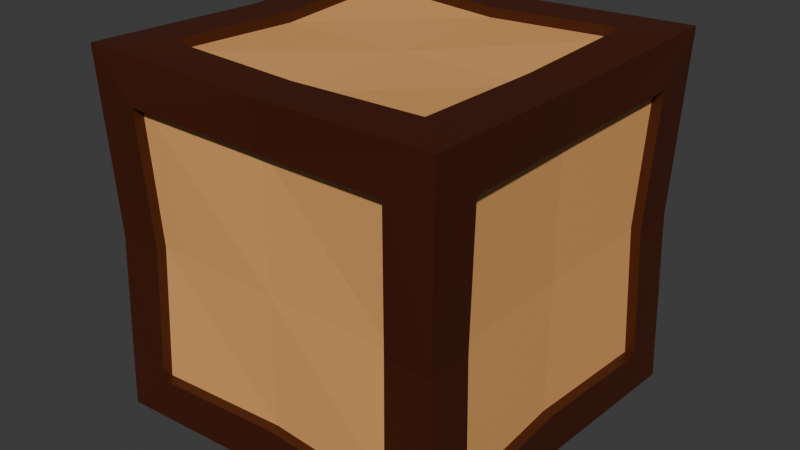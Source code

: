 # Source: crate.blend  (saved by Blender 4.1.24; exported with 4.5.12 LTS)
import bpy
from mathutils import Matrix  # noqa: F401  (used for matrix-valued properties, if any)

bpy.ops.wm.read_factory_settings(use_empty=True)
scene = bpy.context.scene
scene.name = 'Scene'

# ---- collections
col_collection = bpy.data.collections.new('Collection'); scene.collection.children.link(col_collection)

# ---- materials (node trees are filled in below, after node groups)
mat_material_001 = bpy.data.materials.new('Material.001')
mat_material_001.use_transparent_shadow = False
mat_material = bpy.data.materials.new('Material')
mat_material.alpha_threshold = 0.0
mat_material.use_transparent_shadow = False
mat_material.roughness = 0.5
mat_material.line_color = (0.0, 0.0, 0.0, 1.0)

# ---- material node trees
mat_material_001.use_nodes = True; mat_material_001.node_tree.nodes.clear()
_N = mat_material_001.node_tree.nodes; _L = mat_material_001.node_tree.links
n0 = _N.new('ShaderNodeBsdfPrincipled'); n0.name = 'Principled BSDF'; n0.location = (10, 300)
n0.inputs[0].default_value = (0.06045, 0.009371, 0.0003892, 1.0)
n1 = _N.new('ShaderNodeOutputMaterial'); n1.name = 'Material Output'; n1.location = (300, 300)
_L.new(n0.outputs[0], n1.inputs[0])
n1.is_active_output = True
mat_material.use_nodes = True; mat_material.node_tree.nodes.clear()
_N = mat_material.node_tree.nodes; _L = mat_material.node_tree.links
n0 = _N.new('ShaderNodeOutputMaterial'); n0.name = 'Material Output'; n0.location = (300, 300)
n1 = _N.new('ShaderNodeBsdfPrincipled'); n1.name = 'Principled BSDF'; n1.location = (10, 300)
n1.inputs[0].default_value = (0.8006, 0.3948, 0.135, 1.0)
n1.inputs[3].default_value = 1.45
_L.new(n1.outputs[0], n0.inputs[0])
n0.is_active_output = True

# ---- world
world_world = bpy.data.worlds.new('World'); scene.world = world_world
world_world.use_nodes = True; world_world.node_tree.nodes.clear()
_N = world_world.node_tree.nodes; _L = world_world.node_tree.links
n0 = _N.new('ShaderNodeOutputWorld'); n0.name = 'World Output'; n0.location = (300, 300)
n1 = _N.new('ShaderNodeBackground'); n1.name = 'Background'; n1.location = (10, 300)
n1.inputs[0].default_value = (0.05088, 0.05088, 0.05088, 1.0)
_L.new(n1.outputs[0], n0.inputs[0])
n0.is_active_output = True
world_world.color = (0.05088, 0.05088, 0.05088)
world_world.use_sun_shadow = False
world_world.sun_shadow_jitter_overblur = 0.0

# ---- meshes
me_cube_001 = bpy.data.meshes.new('Cube.001')
me_cube_001.from_pydata([(-1.0, -1.0, -1.0), (-1.0, -1.0, 1.0), (-1.0, 1.0, -1.0), (-1.0, 1.0, 1.0), (1.0, -1.0, -1.0), (1.0, -1.0, 1.0), (1.0, 1.0, -1.0), (1.0, 1.0, 1.0), (-1.0, -0.7445, -0.7445), (-1.0, -0.7445, 0.7445), (-1.0, 0.7445, 0.7445), (-1.0, 0.7445, -0.7445), (-0.7445, 1.0, -0.7445), (-0.7445, 1.0, 0.7445), (0.7445, 1.0, 0.7445), (0.7445, 1.0, -0.7445), (1.0, 0.7445, -0.7445), (1.0, 0.7445, 0.7445), (1.0, -0.7445, 0.7445), (1.0, -0.7445, -0.7445), (0.7445, -1.0, -0.7445), (0.7445, -1.0, 0.7445), (-0.7445, -1.0, 0.7445), (-0.7445, -1.0, -0.7445), (-0.7445, 0.7445, -1.0), (0.7445, 0.7445, -1.0), (0.7445, -0.7445, -1.0), (-0.7445, -0.7445, -1.0), (0.7445, 0.7445, 1.0), (-0.7445, 0.7445, 1.0), (-0.7445, -0.7445, 1.0), (0.7445, -0.7445, 1.0), (-0.9433, -0.7445, -0.7445), (-0.9433, -0.7445, 0.7445), (-0.9433, 0.7445, -0.7445), (-0.9433, 0.7445, 0.7445), (-0.7445, 0.9433, 0.7445), (-0.7445, 0.9433, -0.7445), (0.7445, 0.9433, -0.7445), (0.7445, 0.9433, 0.7445), (0.9433, 0.7445, 0.7445), (0.9433, 0.7445, -0.7445), (0.9433, -0.7445, -0.7445), (0.9433, -0.7445, 0.7445), (0.7445, -0.9433, 0.7445), (0.7445, -0.9433, -0.7445), (-0.7445, -0.9433, -0.7445), (-0.7445, -0.9433, 0.7445), (0.7445, 0.7445, -0.9433), (-0.7445, 0.7445, -0.9433), (-0.7445, -0.7445, -0.9433), (0.7445, -0.7445, -0.9433), (-0.7445, 0.7445, 0.9433), (0.7445, 0.7445, 0.9433), (0.7445, -0.7445, 0.9433), (-0.7445, -0.7445, 0.9433), (-0.9686, -0.9686, -9.771e-10), (-0.9686, 0.9686, -9.771e-10), (0.9686, 0.9686, -9.771e-10), (0.9686, -0.9686, -9.771e-10), (-0.9686, -0.7211, -9.771e-10), (-0.9686, 0.7211, -9.771e-10), (-0.7211, 0.9686, -9.771e-10), (0.7211, 0.9686, -9.771e-10), (0.9686, 0.7211, -9.771e-10), (0.9686, -0.7211, -9.771e-10), (0.7211, -0.9686, -9.771e-10), (-0.7211, -0.9686, -9.771e-10), (-0.9137, -0.7211, -9.771e-10), (-0.9137, 0.7211, -9.771e-10), (-0.7211, 0.9137, -9.771e-10), (0.7211, 0.9137, -9.771e-10), (0.9137, 0.7211, -9.771e-10), (0.9137, -0.7211, -9.771e-10), (0.7211, -0.9137, -9.771e-10), (-0.7211, -0.9137, -9.771e-10), (-3.964e-09, 0.9686, -0.9686), (-3.964e-09, 0.9686, 0.9686), (-3.964e-09, -0.9686, -0.9686), (-3.964e-09, -0.9686, 0.9686), (-3.964e-09, 0.9686, -0.7211), (-3.964e-09, 0.9686, 0.7211), (-3.964e-09, -0.9686, -0.7211), (-3.964e-09, -0.9686, 0.7211), (-3.964e-09, 0.7211, -0.9686), (-3.964e-09, -0.7211, -0.9686), (-3.964e-09, 0.7211, 0.9686), (-3.964e-09, -0.7211, 0.9686), (-3.964e-09, 0.9137, -0.7211), (-3.964e-09, 0.9137, 0.7211), (-3.964e-09, -0.9137, -0.7211), (-3.964e-09, -0.9137, 0.7211), (-3.964e-09, 0.7211, -0.9137), (-3.964e-09, -0.7211, -0.9137), (-3.964e-09, 0.7211, 0.9137), (-3.964e-09, -0.7211, 0.9137), (-3.964e-09, -0.9137, -9.771e-10), (-3.964e-09, 0.9137, -9.771e-10), (-0.9686, 3.954e-09, -0.9686), (-0.9686, 3.954e-09, 0.9686), (0.9686, 3.954e-09, -0.9686), (0.9686, 3.954e-09, 0.9686), (-0.9686, 3.954e-09, -0.7211), (-0.9686, 3.954e-09, 0.7211), (0.9686, 3.954e-09, -0.7211), (0.9686, 3.954e-09, 0.7211), (-0.7211, 3.954e-09, -0.9686), (0.7211, 3.954e-09, -0.9686), (0.7211, 3.954e-09, 0.9686), (-0.7211, 3.954e-09, 0.9686), (-0.9137, 3.954e-09, -0.7211), (-0.9137, 3.954e-09, 0.7211), (0.9137, 3.954e-09, -0.7211), (0.9137, 3.954e-09, 0.7211), (-0.7211, 3.954e-09, -0.9137), (0.7211, 3.954e-09, -0.9137), (0.7211, 3.954e-09, 0.9137), (-0.7211, 3.954e-09, 0.9137), (0.9137, 3.954e-09, -9.771e-10), (-0.9137, 3.954e-09, -9.771e-10), (-3.964e-09, 3.954e-09, 0.9137), (-3.964e-09, 3.954e-09, -0.9137)], [], [(80, 12, 37, 88), (64, 17, 40, 72), (102, 8, 32, 110), (62, 13, 36, 70), (60, 9, 33, 68), (87, 31, 54, 95), (56, 1, 9, 60), (99, 3, 10, 103), (57, 2, 11, 61), (98, 0, 8, 102), (57, 3, 13, 62), (77, 7, 14, 81), (58, 6, 15, 63), (76, 2, 12, 80), (58, 7, 17, 64), (101, 5, 18, 105), (59, 4, 19, 65), (100, 6, 16, 104), (59, 5, 21, 66), (79, 1, 22, 83), (56, 0, 23, 67), (78, 4, 20, 82), (76, 6, 25, 84), (100, 4, 26, 107), (78, 0, 27, 85), (98, 2, 24, 106), (77, 3, 29, 86), (99, 1, 30, 109), (79, 5, 31, 87), (101, 7, 28, 108), (119, 111, 35, 69), (97, 89, 39, 71), (118, 113, 43, 73), (96, 91, 47, 75), (121, 115, 51, 93), (120, 117, 55, 95), (66, 21, 44, 74), (103, 10, 35, 111), (104, 16, 41, 112), (84, 25, 48, 92), (81, 14, 39, 89), (82, 20, 45, 90), (86, 29, 52, 94), (61, 11, 34, 69), (105, 18, 43, 113), (106, 24, 49, 114), (63, 15, 38, 71), (83, 22, 47, 91), (108, 28, 53, 116), (65, 19, 42, 73), (107, 26, 51, 115), (67, 23, 46, 75), (109, 30, 55, 117), (85, 27, 50, 93), (22, 67, 75, 47), (18, 65, 73, 43), (14, 63, 71, 39), (10, 61, 69, 35), (20, 66, 74, 45), (90, 96, 75, 46), (112, 118, 73, 42), (88, 97, 71, 38), (110, 119, 69, 34), (1, 56, 67, 22), (4, 59, 66, 20), (5, 59, 65, 18), (6, 58, 64, 16), (7, 58, 63, 14), (2, 57, 62, 12), (3, 57, 61, 10), (0, 56, 60, 8), (8, 60, 68, 32), (12, 62, 70, 37), (16, 64, 72, 41), (37, 70, 97, 88), (45, 74, 96, 90), (26, 85, 93, 51), (21, 83, 91, 44), (28, 86, 94, 53), (23, 82, 90, 46), (13, 81, 89, 36), (24, 84, 92, 49), (116, 120, 95, 54), (114, 121, 93, 50), (74, 44, 91, 96), (70, 36, 89, 97), (1, 79, 87, 30), (7, 77, 86, 28), (4, 78, 85, 26), (2, 76, 84, 24), (0, 78, 82, 23), (5, 79, 83, 21), (6, 76, 80, 15), (3, 77, 81, 13), (30, 87, 95, 55), (15, 80, 88, 38), (49, 92, 121, 114), (53, 94, 120, 116), (32, 68, 119, 110), (41, 72, 118, 112), (29, 109, 117, 52), (25, 107, 115, 48), (31, 108, 116, 54), (27, 106, 114, 50), (17, 105, 113, 40), (19, 104, 112, 42), (9, 103, 111, 33), (94, 52, 117, 120), (92, 48, 115, 121), (72, 40, 113, 118), (68, 33, 111, 119), (5, 101, 108, 31), (3, 99, 109, 29), (0, 98, 106, 27), (6, 100, 107, 25), (4, 100, 104, 19), (7, 101, 105, 17), (2, 98, 102, 11), (1, 99, 103, 9), (11, 102, 110, 34)])
me_cube_001.polygons.foreach_set('material_index', [0, 0, 0, 0, 0, 0, 0, 0, 0, 0, 0, 0, 0, 0, 0, 0, 0, 0, 0, 0, 0, 0, 0, 0, 0, 0, 0, 0, 0, 0, 1, 1, 1, 1, 1, 1, 0, 0, 0, 0, 0, 0, 0, 0, 0, 0, 0, 0, 0, 0, 0, 0, 0, 0, 0, 0, 0, 0, 0, 1, 1, 1, 1, 0, 0, 0, 0, 0, 0, 0, 0, 0, 0, 0, 1, 1, 0, 0, 0, 0, 0, 0, 1, 1, 1, 1, 0, 0, 0, 0, 0, 0, 0, 0, 0, 0, 1, 1, 1, 1, 0, 0, 0, 0, 0, 0, 0, 1, 1, 1, 1, 0, 0, 0, 0, 0, 0, 0, 0, 0])
_uv = me_cube_001.uv_layers.new(name='UVMap')
_uv.uv.foreach_set('vector', [0.4069, 0.375, 0.4069, 0.2819, 0.4069, 0.2819, 0.4069, 0.375, 0.5, 0.5319, 0.5931, 0.5319, 0.5931, 0.5319, 0.5, 0.5319, 0.4069, 0.125, 0.4069, 0.03194, 0.4069, 0.03194, 0.4069, 0.125, 0.5, 0.2819, 0.5931, 0.2819, 0.5931, 0.2819, 0.5, 0.2819, 0.5, 0.03194, 0.5931, 0.03194, 0.5931, 0.03194, 0.5, 0.03194, 0.75, 0.7181, 0.6569, 0.7181, 0.6569, 0.7181, 0.75, 0.7181, 0.5, 0.0, 0.625, 0.0, 0.5931, 0.03194, 0.5, 0.03194, 0.625, 0.125, 0.625, 0.25, 0.5931, 0.2181, 0.5931, 0.125, 0.5, 0.25, 0.375, 0.25, 0.4069, 0.2181, 0.5, 0.2181, 0.375, 0.125, 0.375, 0.0, 0.4069, 0.03194, 0.4069, 0.125, 0.5, 0.25, 0.625, 0.25, 0.5931, 0.2819, 0.5, 0.2819, 0.625, 0.375, 0.625, 0.5, 0.5931, 0.4681, 0.5931, 0.375, 0.5, 0.5, 0.375, 0.5, 0.4069, 0.4681, 0.5, 0.4681, 0.375, 0.375, 0.375, 0.25, 0.4069, 0.2819, 0.4069, 0.375, 0.5, 0.5, 0.625, 0.5, 0.5931, 0.5319, 0.5, 0.5319, 0.625, 0.625, 0.625, 0.75, 0.5931, 0.7181, 0.5931, 0.625, 0.5, 0.75, 0.375, 0.75, 0.4069, 0.7181, 0.5, 0.7181, 0.375, 0.625, 0.375, 0.5, 0.4069, 0.5319, 0.4069, 0.625, 0.5, 0.75, 0.625, 0.75, 0.5931, 0.7819, 0.5, 0.7819, 0.625, 0.875, 0.625, 1.0, 0.5931, 0.9681, 0.5931, 0.875, 0.5, 1.0, 0.375, 1.0, 0.4069, 0.9681, 0.5, 0.9681, 0.375, 0.875, 0.375, 0.75, 0.4069, 0.7819, 0.4069, 0.875, 0.25, 0.5, 0.375, 0.5, 0.3431, 0.5319, 0.25, 0.5319, 0.375, 0.625, 0.375, 0.75, 0.3431, 0.7181, 0.3431, 0.625, 0.25, 0.75, 0.125, 0.75, 0.1569, 0.7181, 0.25, 0.7181, 0.125, 0.625, 0.125, 0.5, 0.1569, 0.5319, 0.1569, 0.625, 0.75, 0.5, 0.875, 0.5, 0.8431, 0.5319, 0.75, 0.5319, 0.875, 0.625, 0.875, 0.75, 0.8431, 0.7181, 0.8431, 0.625, 0.75, 0.75, 0.625, 0.75, 0.6569, 0.7181, 0.75, 0.7181, 0.625, 0.625, 0.625, 0.5, 0.6569, 0.5319, 0.6569, 0.625, 0.5, 0.125, 0.5931, 0.125, 0.5931, 0.2181, 0.5, 0.2181, 0.5, 0.375, 0.5931, 0.375, 0.5931, 0.4681, 0.5, 0.4681, 0.5, 0.625, 0.5931, 0.625, 0.5931, 0.7181, 0.5, 0.7181, 0.5, 0.875, 0.5931, 0.875, 0.5931, 0.9681, 0.5, 0.9681, 0.25, 0.625, 0.3431, 0.625, 0.3431, 0.7181, 0.25, 0.7181, 0.75, 0.625, 0.8431, 0.625, 0.8431, 0.7181, 0.75, 0.7181, 0.5, 0.7819, 0.5931, 0.7819, 0.5931, 0.7819, 0.5, 0.7819, 0.5931, 0.125, 0.5931, 0.2181, 0.5931, 0.2181, 0.5931, 0.125, 0.4069, 0.625, 0.4069, 0.5319, 0.4069, 0.5319, 0.4069, 0.625, 0.25, 0.5319, 0.3431, 0.5319, 0.3431, 0.5319, 0.25, 0.5319, 0.5931, 0.375, 0.5931, 0.4681, 0.5931, 0.4681, 0.5931, 0.375, 0.4069, 0.875, 0.4069, 0.7819, 0.4069, 0.7819, 0.4069, 0.875, 0.75, 0.5319, 0.8431, 0.5319, 0.8431, 0.5319, 0.75, 0.5319, 0.5, 0.2181, 0.4069, 0.2181, 0.4069, 0.2181, 0.5, 0.2181, 0.5931, 0.625, 0.5931, 0.7181, 0.5931, 0.7181, 0.5931, 0.625, 0.1569, 0.625, 0.1569, 0.5319, 0.1569, 0.5319, 0.1569, 0.625, 0.5, 0.4681, 0.4069, 0.4681, 0.4069, 0.4681, 0.5, 0.4681, 0.5931, 0.875, 0.5931, 0.9681, 0.5931, 0.9681, 0.5931, 0.875, 0.6569, 0.625, 0.6569, 0.5319, 0.6569, 0.5319, 0.6569, 0.625, 0.5, 0.7181, 0.4069, 0.7181, 0.4069, 0.7181, 0.5, 0.7181, 0.3431, 0.625, 0.3431, 0.7181, 0.3431, 0.7181, 0.3431, 0.625, 0.5, 0.9681, 0.4069, 0.9681, 0.4069, 0.9681, 0.5, 0.9681, 0.8431, 0.625, 0.8431, 0.7181, 0.8431, 0.7181, 0.8431, 0.625, 0.25, 0.7181, 0.1569, 0.7181, 0.1569, 0.7181, 0.25, 0.7181, 0.5931, 0.9681, 0.5, 0.9681, 0.5, 0.9681, 0.5931, 0.9681, 0.5931, 0.7181, 0.5, 0.7181, 0.5, 0.7181, 0.5931, 0.7181, 0.5931, 0.4681, 0.5, 0.4681, 0.5, 0.4681, 0.5931, 0.4681, 0.5931, 0.2181, 0.5, 0.2181, 0.5, 0.2181, 0.5931, 0.2181, 0.4069, 0.7819, 0.5, 0.7819, 0.5, 0.7819, 0.4069, 0.7819, 0.4069, 0.875, 0.5, 0.875, 0.5, 0.9681, 0.4069, 0.9681, 0.4069, 0.625, 0.5, 0.625, 0.5, 0.7181, 0.4069, 0.7181, 0.4069, 0.375, 0.5, 0.375, 0.5, 0.4681, 0.4069, 0.4681, 0.4069, 0.125, 0.5, 0.125, 0.5, 0.2181, 0.4069, 0.2181, 0.625, 1.0, 0.5, 1.0, 0.5, 0.9681, 0.5931, 0.9681, 0.375, 0.75, 0.5, 0.75, 0.5, 0.7819, 0.4069, 0.7819, 0.625, 0.75, 0.5, 0.75, 0.5, 0.7181, 0.5931, 0.7181, 0.375, 0.5, 0.5, 0.5, 0.5, 0.5319, 0.4069, 0.5319, 0.625, 0.5, 0.5, 0.5, 0.5, 0.4681, 0.5931, 0.4681, 0.375, 0.25, 0.5, 0.25, 0.5, 0.2819, 0.4069, 0.2819, 0.625, 0.25, 0.5, 0.25, 0.5, 0.2181, 0.5931, 0.2181, 0.375, 0.0, 0.5, 0.0, 0.5, 0.03194, 0.4069, 0.03194, 0.4069, 0.03194, 0.5, 0.03194, 0.5, 0.03194, 0.4069, 0.03194, 0.4069, 0.2819, 0.5, 0.2819, 0.5, 0.2819, 0.4069, 0.2819, 0.4069, 0.5319, 0.5, 0.5319, 0.5, 0.5319, 0.4069, 0.5319, 0.4069, 0.2819, 0.5, 0.2819, 0.5, 0.375, 0.4069, 0.375, 0.4069, 0.7819, 0.5, 0.7819, 0.5, 0.875, 0.4069, 0.875, 0.3431, 0.7181, 0.25, 0.7181, 0.25, 0.7181, 0.3431, 0.7181, 0.5931, 0.7819, 0.5931, 0.875, 0.5931, 0.875, 0.5931, 0.7819, 0.6569, 0.5319, 0.75, 0.5319, 0.75, 0.5319, 0.6569, 0.5319, 0.4069, 0.9681, 0.4069, 0.875, 0.4069, 0.875, 0.4069, 0.9681, 0.5931, 0.2819, 0.5931, 0.375, 0.5931, 0.375, 0.5931, 0.2819, 0.1569, 0.5319, 0.25, 0.5319, 0.25, 0.5319, 0.1569, 0.5319, 0.6569, 0.625, 0.75, 0.625, 0.75, 0.7181, 0.6569, 0.7181, 0.1569, 0.625, 0.25, 0.625, 0.25, 0.7181, 0.1569, 0.7181, 0.5, 0.7819, 0.5931, 0.7819, 0.5931, 0.875, 0.5, 0.875, 0.5, 0.2819, 0.5931, 0.2819, 0.5931, 0.375, 0.5, 0.375, 0.875, 0.75, 0.75, 0.75, 0.75, 0.7181, 0.8431, 0.7181, 0.625, 0.5, 0.75, 0.5, 0.75, 0.5319, 0.6569, 0.5319, 0.375, 0.75, 0.25, 0.75, 0.25, 0.7181, 0.3431, 0.7181, 0.125, 0.5, 0.25, 0.5, 0.25, 0.5319, 0.1569, 0.5319, 0.375, 1.0, 0.375, 0.875, 0.4069, 0.875, 0.4069, 0.9681, 0.625, 0.75, 0.625, 0.875, 0.5931, 0.875, 0.5931, 0.7819, 0.375, 0.5, 0.375, 0.375, 0.4069, 0.375, 0.4069, 0.4681, 0.625, 0.25, 0.625, 0.375, 0.5931, 0.375, 0.5931, 0.2819, 0.8431, 0.7181, 0.75, 0.7181, 0.75, 0.7181, 0.8431, 0.7181, 0.4069, 0.4681, 0.4069, 0.375, 0.4069, 0.375, 0.4069, 0.4681, 0.1569, 0.5319, 0.25, 0.5319, 0.25, 0.625, 0.1569, 0.625, 0.6569, 0.5319, 0.75, 0.5319, 0.75, 0.625, 0.6569, 0.625, 0.4069, 0.03194, 0.5, 0.03194, 0.5, 0.125, 0.4069, 0.125, 0.4069, 0.5319, 0.5, 0.5319, 0.5, 0.625, 0.4069, 0.625, 0.8431, 0.5319, 0.8431, 0.625, 0.8431, 0.625, 0.8431, 0.5319, 0.3431, 0.5319, 0.3431, 0.625, 0.3431, 0.625, 0.3431, 0.5319, 0.6569, 0.7181, 0.6569, 0.625, 0.6569, 0.625, 0.6569, 0.7181, 0.1569, 0.7181, 0.1569, 0.625, 0.1569, 0.625, 0.1569, 0.7181, 0.5931, 0.5319, 0.5931, 0.625, 0.5931, 0.625, 0.5931, 0.5319, 0.4069, 0.7181, 0.4069, 0.625, 0.4069, 0.625, 0.4069, 0.7181, 0.5931, 0.03194, 0.5931, 0.125, 0.5931, 0.125, 0.5931, 0.03194, 0.75, 0.5319, 0.8431, 0.5319, 0.8431, 0.625, 0.75, 0.625, 0.25, 0.5319, 0.3431, 0.5319, 0.3431, 0.625, 0.25, 0.625, 0.5, 0.5319, 0.5931, 0.5319, 0.5931, 0.625, 0.5, 0.625, 0.5, 0.03194, 0.5931, 0.03194, 0.5931, 0.125, 0.5, 0.125, 0.625, 0.75, 0.625, 0.625, 0.6569, 0.625, 0.6569, 0.7181, 0.875, 0.5, 0.875, 0.625, 0.8431, 0.625, 0.8431, 0.5319, 0.125, 0.75, 0.125, 0.625, 0.1569, 0.625, 0.1569, 0.7181, 0.375, 0.5, 0.375, 0.625, 0.3431, 0.625, 0.3431, 0.5319, 0.375, 0.75, 0.375, 0.625, 0.4069, 0.625, 0.4069, 0.7181, 0.625, 0.5, 0.625, 0.625, 0.5931, 0.625, 0.5931, 0.5319, 0.375, 0.25, 0.375, 0.125, 0.4069, 0.125, 0.4069, 0.2181, 0.625, 0.0, 0.625, 0.125, 0.5931, 0.125, 0.5931, 0.03194, 0.4069, 0.2181, 0.4069, 0.125, 0.4069, 0.125, 0.4069, 0.2181])
me_cube_001.materials.append(mat_material_001)
me_cube_001.materials.append(mat_material)
me_cube_001.update()

# ---- objects
ob_crate__rigid = bpy.data.objects.new('Crate -rigid', me_cube_001)

# ---- transforms, parenting, visibility, modifiers, constraints
ob_crate__rigid.location = (0.0, 0.0, 0.0)

# ---- collection membership
col_collection.objects.link(ob_crate__rigid)

# ---- scene / render settings (as saved in the file)
scene.frame_start = 1; scene.frame_end = 250; scene.frame_set(1)
scene.render.engine = 'BLENDER_EEVEE_NEXT'
scene.cycles.sampling_pattern = 'TABULATED_SOBOL'
scene.eevee.ray_tracing_options.trace_max_roughness = 0.0
bpy.context.view_layer.update()

# ---- added for rendering (the .blend has no active camera and no usable light): camera, sun
cam_auto = bpy.data.cameras.new('AutoCamera')
cam_auto.lens = 50.0
cam_auto.sensor_width = 36.0
cam_auto.clip_end = 1000.0
ob_auto_camera = bpy.data.objects.new('AutoCamera', cam_auto)
scene.collection.objects.link(ob_auto_camera)
ob_auto_camera.location = (3.20507, -3.84609, 2.56406)
ob_auto_camera.rotation_euler = (1.09748, -7.21219e-08, 0.694738)
scene.camera = ob_auto_camera
light_auto_sun = bpy.data.lights.new('AutoSun', 'SUN')
light_auto_sun.energy = 3.0
light_auto_sun.angle = 0.0523599
ob_auto_sun = bpy.data.objects.new('AutoSun', light_auto_sun)
scene.collection.objects.link(ob_auto_sun)
ob_auto_sun.rotation_euler = (0.872665, 0.174533, 0.523599)
bpy.context.view_layer.update()
